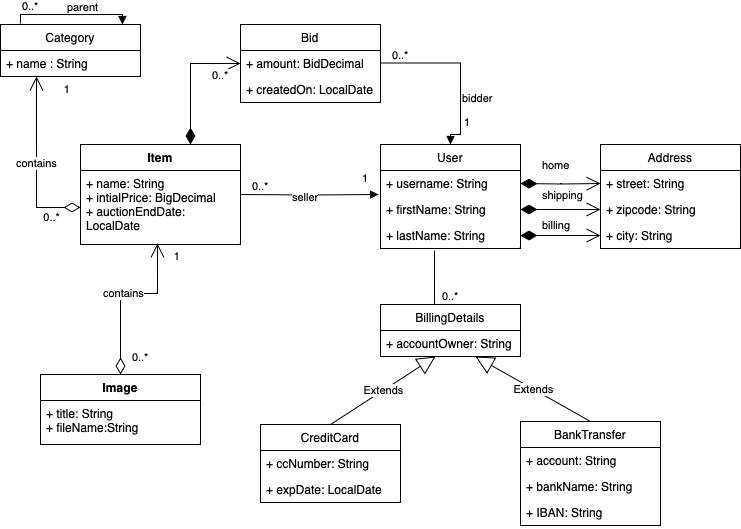

The diagram above was exported from draw.io. Its source (the exported page's mxGraphModel, read from the mxfile embedded in the PNG):
<mxGraphModel dx="838" dy="772" grid="1" gridSize="10" guides="1" tooltips="1" connect="1" arrows="1" fold="1" page="1" pageScale="1" pageWidth="827" pageHeight="1169" math="0" shadow="0">
  <root>
    <mxCell id="0" />
    <mxCell id="1" parent="0" />
    <mxCell id="0EQtGUGRjmK_ME6jKbKC-1" value="Category" style="swimlane;fontStyle=0;childLayout=stackLayout;horizontal=1;startSize=26;fillColor=none;horizontalStack=0;resizeParent=1;resizeParentMax=0;resizeLast=0;collapsible=1;marginBottom=0;whiteSpace=wrap;html=1;" parent="1" vertex="1">
      <mxGeometry x="40" y="40" width="140" height="52" as="geometry" />
    </mxCell>
    <mxCell id="0EQtGUGRjmK_ME6jKbKC-2" value="+ name : String" style="text;strokeColor=none;fillColor=none;align=left;verticalAlign=top;spacingLeft=4;spacingRight=4;overflow=hidden;rotatable=0;points=[[0,0.5],[1,0.5]];portConstraint=eastwest;whiteSpace=wrap;html=1;" parent="0EQtGUGRjmK_ME6jKbKC-1" vertex="1">
      <mxGeometry y="26" width="140" height="26" as="geometry" />
    </mxCell>
    <mxCell id="0EQtGUGRjmK_ME6jKbKC-8" value="Item" style="swimlane;fontStyle=1;align=center;verticalAlign=top;childLayout=stackLayout;horizontal=1;startSize=26;horizontalStack=0;resizeParent=1;resizeParentMax=0;resizeLast=0;collapsible=1;marginBottom=0;whiteSpace=wrap;html=1;" parent="1" vertex="1">
      <mxGeometry x="120" y="160" width="160" height="100" as="geometry" />
    </mxCell>
    <mxCell id="0EQtGUGRjmK_ME6jKbKC-45" value="seller" style="endArrow=block;endFill=1;html=1;edgeStyle=orthogonalEdgeStyle;align=left;verticalAlign=top;rounded=0;entryX=-0.014;entryY=0.923;entryDx=0;entryDy=0;entryPerimeter=0;" parent="0EQtGUGRjmK_ME6jKbKC-8" target="0EQtGUGRjmK_ME6jKbKC-33" edge="1">
      <mxGeometry x="-0.2792" y="10" relative="1" as="geometry">
        <mxPoint x="160" y="50" as="sourcePoint" />
        <mxPoint x="290" y="50" as="targetPoint" />
        <mxPoint as="offset" />
      </mxGeometry>
    </mxCell>
    <mxCell id="0EQtGUGRjmK_ME6jKbKC-46" value="0..*" style="edgeLabel;resizable=0;html=1;align=left;verticalAlign=bottom;" parent="0EQtGUGRjmK_ME6jKbKC-45" connectable="0" vertex="1">
      <mxGeometry x="-1" relative="1" as="geometry">
        <mxPoint x="10" as="offset" />
      </mxGeometry>
    </mxCell>
    <mxCell id="0EQtGUGRjmK_ME6jKbKC-9" value="+ name: String&lt;br&gt;+ intialPrice: BigDecimal&lt;br&gt;+ auctionEndDate: LocalDate" style="text;strokeColor=none;fillColor=none;align=left;verticalAlign=top;spacingLeft=4;spacingRight=4;overflow=hidden;rotatable=0;points=[[0,0.5],[1,0.5]];portConstraint=eastwest;whiteSpace=wrap;html=1;" parent="0EQtGUGRjmK_ME6jKbKC-8" vertex="1">
      <mxGeometry y="26" width="160" height="74" as="geometry" />
    </mxCell>
    <mxCell id="0EQtGUGRjmK_ME6jKbKC-20" value="0..*" style="endArrow=open;html=1;endSize=12;startArrow=diamondThin;startSize=14;startFill=1;edgeStyle=orthogonalEdgeStyle;align=left;verticalAlign=bottom;rounded=0;entryX=0;entryY=0.5;entryDx=0;entryDy=0;" parent="0EQtGUGRjmK_ME6jKbKC-8" target="0EQtGUGRjmK_ME6jKbKC-13" edge="1">
      <mxGeometry x="-0.084" y="-20" relative="1" as="geometry">
        <mxPoint x="110" as="sourcePoint" />
        <mxPoint x="270" as="targetPoint" />
        <Array as="points">
          <mxPoint x="110" y="-81" />
        </Array>
        <mxPoint as="offset" />
      </mxGeometry>
    </mxCell>
    <mxCell id="0EQtGUGRjmK_ME6jKbKC-12" value="Bid" style="swimlane;fontStyle=0;childLayout=stackLayout;horizontal=1;startSize=26;fillColor=none;horizontalStack=0;resizeParent=1;resizeParentMax=0;resizeLast=0;collapsible=1;marginBottom=0;whiteSpace=wrap;html=1;" parent="1" vertex="1">
      <mxGeometry x="280" y="40" width="140" height="78" as="geometry" />
    </mxCell>
    <mxCell id="0EQtGUGRjmK_ME6jKbKC-13" value="+ amount: BidDecimal" style="text;strokeColor=none;fillColor=none;align=left;verticalAlign=top;spacingLeft=4;spacingRight=4;overflow=hidden;rotatable=0;points=[[0,0.5],[1,0.5]];portConstraint=eastwest;whiteSpace=wrap;html=1;" parent="0EQtGUGRjmK_ME6jKbKC-12" vertex="1">
      <mxGeometry y="26" width="140" height="26" as="geometry" />
    </mxCell>
    <mxCell id="0EQtGUGRjmK_ME6jKbKC-14" value="+ createdOn: LocalDate" style="text;strokeColor=none;fillColor=none;align=left;verticalAlign=top;spacingLeft=4;spacingRight=4;overflow=hidden;rotatable=0;points=[[0,0.5],[1,0.5]];portConstraint=eastwest;whiteSpace=wrap;html=1;" parent="0EQtGUGRjmK_ME6jKbKC-12" vertex="1">
      <mxGeometry y="52" width="140" height="26" as="geometry" />
    </mxCell>
    <mxCell id="0EQtGUGRjmK_ME6jKbKC-23" value="contains" style="endArrow=open;html=1;endSize=12;startArrow=diamondThin;startSize=14;startFill=0;edgeStyle=orthogonalEdgeStyle;rounded=0;exitX=0;exitY=0.5;exitDx=0;exitDy=0;entryX=0.257;entryY=1;entryDx=0;entryDy=0;entryPerimeter=0;" parent="1" source="0EQtGUGRjmK_ME6jKbKC-9" target="0EQtGUGRjmK_ME6jKbKC-2" edge="1">
      <mxGeometry relative="1" as="geometry">
        <mxPoint x="240" y="280" as="sourcePoint" />
        <mxPoint x="400" y="280" as="targetPoint" />
      </mxGeometry>
    </mxCell>
    <mxCell id="0EQtGUGRjmK_ME6jKbKC-25" value="1" style="edgeLabel;resizable=0;html=1;align=right;verticalAlign=top;" parent="0EQtGUGRjmK_ME6jKbKC-23" connectable="0" vertex="1">
      <mxGeometry x="1" relative="1" as="geometry">
        <mxPoint x="34" as="offset" />
      </mxGeometry>
    </mxCell>
    <mxCell id="0EQtGUGRjmK_ME6jKbKC-26" value="0..*" style="edgeLabel;resizable=0;html=1;align=right;verticalAlign=top;" parent="1" connectable="0" vertex="1">
      <mxGeometry x="100.00000000023307" y="220.0000015267176" as="geometry" />
    </mxCell>
    <mxCell id="0EQtGUGRjmK_ME6jKbKC-30" value="parent" style="endArrow=block;endFill=1;html=1;edgeStyle=orthogonalEdgeStyle;align=left;verticalAlign=top;rounded=0;entryX=0.871;entryY=0;entryDx=0;entryDy=0;entryPerimeter=0;exitX=0.143;exitY=-0.019;exitDx=0;exitDy=0;exitPerimeter=0;" parent="1" target="0EQtGUGRjmK_ME6jKbKC-1" edge="1" source="0EQtGUGRjmK_ME6jKbKC-1">
      <mxGeometry x="-0.1063" y="20" relative="1" as="geometry">
        <mxPoint x="60" y="30" as="sourcePoint" />
        <mxPoint x="230" y="20" as="targetPoint" />
        <Array as="points">
          <mxPoint x="60" y="30" />
          <mxPoint x="162" y="30" />
        </Array>
        <mxPoint as="offset" />
      </mxGeometry>
    </mxCell>
    <mxCell id="0EQtGUGRjmK_ME6jKbKC-31" value="0..*" style="edgeLabel;resizable=0;html=1;align=left;verticalAlign=bottom;" parent="0EQtGUGRjmK_ME6jKbKC-30" connectable="0" vertex="1">
      <mxGeometry x="-1" relative="1" as="geometry">
        <mxPoint y="-9" as="offset" />
      </mxGeometry>
    </mxCell>
    <mxCell id="0EQtGUGRjmK_ME6jKbKC-32" value="User" style="swimlane;fontStyle=0;childLayout=stackLayout;horizontal=1;startSize=26;fillColor=none;horizontalStack=0;resizeParent=1;resizeParentMax=0;resizeLast=0;collapsible=1;marginBottom=0;whiteSpace=wrap;html=1;" parent="1" vertex="1">
      <mxGeometry x="420" y="160" width="140" height="104" as="geometry" />
    </mxCell>
    <mxCell id="0EQtGUGRjmK_ME6jKbKC-33" value="+ username: String" style="text;strokeColor=none;fillColor=none;align=left;verticalAlign=top;spacingLeft=4;spacingRight=4;overflow=hidden;rotatable=0;points=[[0,0.5],[1,0.5]];portConstraint=eastwest;whiteSpace=wrap;html=1;" parent="0EQtGUGRjmK_ME6jKbKC-32" vertex="1">
      <mxGeometry y="26" width="140" height="26" as="geometry" />
    </mxCell>
    <mxCell id="0EQtGUGRjmK_ME6jKbKC-34" value="+ firstName: String" style="text;strokeColor=none;fillColor=none;align=left;verticalAlign=top;spacingLeft=4;spacingRight=4;overflow=hidden;rotatable=0;points=[[0,0.5],[1,0.5]];portConstraint=eastwest;whiteSpace=wrap;html=1;" parent="0EQtGUGRjmK_ME6jKbKC-32" vertex="1">
      <mxGeometry y="52" width="140" height="26" as="geometry" />
    </mxCell>
    <mxCell id="0EQtGUGRjmK_ME6jKbKC-35" value="+ lastName: String" style="text;strokeColor=none;fillColor=none;align=left;verticalAlign=top;spacingLeft=4;spacingRight=4;overflow=hidden;rotatable=0;points=[[0,0.5],[1,0.5]];portConstraint=eastwest;whiteSpace=wrap;html=1;" parent="0EQtGUGRjmK_ME6jKbKC-32" vertex="1">
      <mxGeometry y="78" width="140" height="26" as="geometry" />
    </mxCell>
    <mxCell id="0EQtGUGRjmK_ME6jKbKC-36" value="Address" style="swimlane;fontStyle=0;childLayout=stackLayout;horizontal=1;startSize=26;fillColor=none;horizontalStack=0;resizeParent=1;resizeParentMax=0;resizeLast=0;collapsible=1;marginBottom=0;whiteSpace=wrap;html=1;" parent="1" vertex="1">
      <mxGeometry x="640" y="160" width="140" height="104" as="geometry" />
    </mxCell>
    <mxCell id="0EQtGUGRjmK_ME6jKbKC-37" value="+ street: String" style="text;strokeColor=none;fillColor=none;align=left;verticalAlign=top;spacingLeft=4;spacingRight=4;overflow=hidden;rotatable=0;points=[[0,0.5],[1,0.5]];portConstraint=eastwest;whiteSpace=wrap;html=1;" parent="0EQtGUGRjmK_ME6jKbKC-36" vertex="1">
      <mxGeometry y="26" width="140" height="26" as="geometry" />
    </mxCell>
    <mxCell id="0EQtGUGRjmK_ME6jKbKC-38" value="+ zipcode: String" style="text;strokeColor=none;fillColor=none;align=left;verticalAlign=top;spacingLeft=4;spacingRight=4;overflow=hidden;rotatable=0;points=[[0,0.5],[1,0.5]];portConstraint=eastwest;whiteSpace=wrap;html=1;" parent="0EQtGUGRjmK_ME6jKbKC-36" vertex="1">
      <mxGeometry y="52" width="140" height="26" as="geometry" />
    </mxCell>
    <mxCell id="0EQtGUGRjmK_ME6jKbKC-39" value="+ city: String" style="text;strokeColor=none;fillColor=none;align=left;verticalAlign=top;spacingLeft=4;spacingRight=4;overflow=hidden;rotatable=0;points=[[0,0.5],[1,0.5]];portConstraint=eastwest;whiteSpace=wrap;html=1;" parent="0EQtGUGRjmK_ME6jKbKC-36" vertex="1">
      <mxGeometry y="78" width="140" height="26" as="geometry" />
    </mxCell>
    <mxCell id="0EQtGUGRjmK_ME6jKbKC-40" value="home" style="endArrow=open;html=1;endSize=12;startArrow=diamondThin;startSize=14;startFill=1;edgeStyle=orthogonalEdgeStyle;align=left;verticalAlign=bottom;rounded=0;entryX=0;entryY=0.5;entryDx=0;entryDy=0;" parent="1" target="0EQtGUGRjmK_ME6jKbKC-37" edge="1">
      <mxGeometry x="-0.5" y="9" relative="1" as="geometry">
        <mxPoint x="560" y="199" as="sourcePoint" />
        <mxPoint x="720" y="200" as="targetPoint" />
        <mxPoint as="offset" />
      </mxGeometry>
    </mxCell>
    <mxCell id="0EQtGUGRjmK_ME6jKbKC-43" value="shipping" style="endArrow=open;html=1;endSize=12;startArrow=diamondThin;startSize=14;startFill=1;edgeStyle=orthogonalEdgeStyle;align=left;verticalAlign=bottom;rounded=0;entryX=0;entryY=0.5;entryDx=0;entryDy=0;exitX=1;exitY=0.5;exitDx=0;exitDy=0;" parent="1" source="0EQtGUGRjmK_ME6jKbKC-34" target="0EQtGUGRjmK_ME6jKbKC-38" edge="1">
      <mxGeometry x="-0.5" y="5" relative="1" as="geometry">
        <mxPoint x="580" y="219" as="sourcePoint" />
        <mxPoint x="660" y="219" as="targetPoint" />
        <mxPoint as="offset" />
      </mxGeometry>
    </mxCell>
    <mxCell id="0EQtGUGRjmK_ME6jKbKC-44" value="billing" style="endArrow=open;html=1;endSize=12;startArrow=diamondThin;startSize=14;startFill=1;edgeStyle=orthogonalEdgeStyle;align=left;verticalAlign=bottom;rounded=0;entryX=0;entryY=0.5;entryDx=0;entryDy=0;exitX=1;exitY=0.5;exitDx=0;exitDy=0;" parent="1" source="0EQtGUGRjmK_ME6jKbKC-35" target="0EQtGUGRjmK_ME6jKbKC-39" edge="1">
      <mxGeometry x="-0.5" y="1" relative="1" as="geometry">
        <mxPoint x="590" y="229" as="sourcePoint" />
        <mxPoint x="670" y="229" as="targetPoint" />
        <mxPoint as="offset" />
        <Array as="points" />
      </mxGeometry>
    </mxCell>
    <mxCell id="0EQtGUGRjmK_ME6jKbKC-47" value="bidder" style="endArrow=block;endFill=1;html=1;edgeStyle=orthogonalEdgeStyle;align=left;verticalAlign=top;rounded=0;entryX=0.5;entryY=0;entryDx=0;entryDy=0;" parent="1" target="0EQtGUGRjmK_ME6jKbKC-32" edge="1">
      <mxGeometry x="0.1837" relative="1" as="geometry">
        <mxPoint x="420" y="78.5" as="sourcePoint" />
        <mxPoint x="580" y="78.5" as="targetPoint" />
        <Array as="points">
          <mxPoint x="500" y="79" />
          <mxPoint x="500" y="150" />
          <mxPoint x="490" y="150" />
        </Array>
        <mxPoint as="offset" />
      </mxGeometry>
    </mxCell>
    <mxCell id="0EQtGUGRjmK_ME6jKbKC-48" value="0..*" style="edgeLabel;resizable=0;html=1;align=left;verticalAlign=bottom;" parent="0EQtGUGRjmK_ME6jKbKC-47" connectable="0" vertex="1">
      <mxGeometry x="-1" relative="1" as="geometry">
        <mxPoint x="10" as="offset" />
      </mxGeometry>
    </mxCell>
    <mxCell id="0EQtGUGRjmK_ME6jKbKC-49" value="BillingDetails" style="swimlane;fontStyle=0;childLayout=stackLayout;horizontal=1;startSize=26;fillColor=none;horizontalStack=0;resizeParent=1;resizeParentMax=0;resizeLast=0;collapsible=1;marginBottom=0;whiteSpace=wrap;html=1;" parent="1" vertex="1">
      <mxGeometry x="420" y="320" width="140" height="52" as="geometry" />
    </mxCell>
    <mxCell id="0EQtGUGRjmK_ME6jKbKC-50" value="+ accountOwner: String" style="text;strokeColor=none;fillColor=none;align=left;verticalAlign=top;spacingLeft=4;spacingRight=4;overflow=hidden;rotatable=0;points=[[0,0.5],[1,0.5]];portConstraint=eastwest;whiteSpace=wrap;html=1;" parent="0EQtGUGRjmK_ME6jKbKC-49" vertex="1">
      <mxGeometry y="26" width="140" height="26" as="geometry" />
    </mxCell>
    <mxCell id="0EQtGUGRjmK_ME6jKbKC-53" value="CreditCard" style="swimlane;fontStyle=0;childLayout=stackLayout;horizontal=1;startSize=26;fillColor=none;horizontalStack=0;resizeParent=1;resizeParentMax=0;resizeLast=0;collapsible=1;marginBottom=0;whiteSpace=wrap;html=1;" parent="1" vertex="1">
      <mxGeometry x="300" y="440" width="140" height="78" as="geometry" />
    </mxCell>
    <mxCell id="0EQtGUGRjmK_ME6jKbKC-54" value="+ ccNumber: String" style="text;strokeColor=none;fillColor=none;align=left;verticalAlign=top;spacingLeft=4;spacingRight=4;overflow=hidden;rotatable=0;points=[[0,0.5],[1,0.5]];portConstraint=eastwest;whiteSpace=wrap;html=1;" parent="0EQtGUGRjmK_ME6jKbKC-53" vertex="1">
      <mxGeometry y="26" width="140" height="26" as="geometry" />
    </mxCell>
    <mxCell id="0EQtGUGRjmK_ME6jKbKC-55" value="+ expDate: LocalDate" style="text;strokeColor=none;fillColor=none;align=left;verticalAlign=top;spacingLeft=4;spacingRight=4;overflow=hidden;rotatable=0;points=[[0,0.5],[1,0.5]];portConstraint=eastwest;whiteSpace=wrap;html=1;" parent="0EQtGUGRjmK_ME6jKbKC-53" vertex="1">
      <mxGeometry y="52" width="140" height="26" as="geometry" />
    </mxCell>
    <mxCell id="0EQtGUGRjmK_ME6jKbKC-57" value="BankTransfer" style="swimlane;fontStyle=0;childLayout=stackLayout;horizontal=1;startSize=26;fillColor=none;horizontalStack=0;resizeParent=1;resizeParentMax=0;resizeLast=0;collapsible=1;marginBottom=0;whiteSpace=wrap;html=1;" parent="1" vertex="1">
      <mxGeometry x="560" y="437" width="140" height="104" as="geometry" />
    </mxCell>
    <mxCell id="0EQtGUGRjmK_ME6jKbKC-58" value="+ account: String" style="text;strokeColor=none;fillColor=none;align=left;verticalAlign=top;spacingLeft=4;spacingRight=4;overflow=hidden;rotatable=0;points=[[0,0.5],[1,0.5]];portConstraint=eastwest;whiteSpace=wrap;html=1;" parent="0EQtGUGRjmK_ME6jKbKC-57" vertex="1">
      <mxGeometry y="26" width="140" height="26" as="geometry" />
    </mxCell>
    <mxCell id="0EQtGUGRjmK_ME6jKbKC-59" value="+ bankName: String" style="text;strokeColor=none;fillColor=none;align=left;verticalAlign=top;spacingLeft=4;spacingRight=4;overflow=hidden;rotatable=0;points=[[0,0.5],[1,0.5]];portConstraint=eastwest;whiteSpace=wrap;html=1;" parent="0EQtGUGRjmK_ME6jKbKC-57" vertex="1">
      <mxGeometry y="52" width="140" height="26" as="geometry" />
    </mxCell>
    <mxCell id="0EQtGUGRjmK_ME6jKbKC-60" value="+ IBAN: String" style="text;strokeColor=none;fillColor=none;align=left;verticalAlign=top;spacingLeft=4;spacingRight=4;overflow=hidden;rotatable=0;points=[[0,0.5],[1,0.5]];portConstraint=eastwest;whiteSpace=wrap;html=1;" parent="0EQtGUGRjmK_ME6jKbKC-57" vertex="1">
      <mxGeometry y="78" width="140" height="26" as="geometry" />
    </mxCell>
    <mxCell id="0EQtGUGRjmK_ME6jKbKC-61" value="Extends" style="endArrow=block;endSize=16;endFill=0;html=1;rounded=0;exitX=0.5;exitY=0;exitDx=0;exitDy=0;entryX=0.393;entryY=1;entryDx=0;entryDy=0;entryPerimeter=0;" parent="1" source="0EQtGUGRjmK_ME6jKbKC-53" target="0EQtGUGRjmK_ME6jKbKC-50" edge="1">
      <mxGeometry width="160" relative="1" as="geometry">
        <mxPoint x="410" y="410" as="sourcePoint" />
        <mxPoint x="570" y="410" as="targetPoint" />
      </mxGeometry>
    </mxCell>
    <mxCell id="0EQtGUGRjmK_ME6jKbKC-62" value="Extends" style="endArrow=block;endSize=16;endFill=0;html=1;rounded=0;exitX=0.5;exitY=0;exitDx=0;exitDy=0;entryX=0.393;entryY=1;entryDx=0;entryDy=0;entryPerimeter=0;" parent="1" source="0EQtGUGRjmK_ME6jKbKC-57" edge="1">
      <mxGeometry width="160" relative="1" as="geometry">
        <mxPoint x="410" y="440" as="sourcePoint" />
        <mxPoint x="515" y="372" as="targetPoint" />
      </mxGeometry>
    </mxCell>
    <mxCell id="0EQtGUGRjmK_ME6jKbKC-69" value="" style="endArrow=none;html=1;edgeStyle=orthogonalEdgeStyle;rounded=0;exitX=0.5;exitY=0;exitDx=0;exitDy=0;entryX=0.386;entryY=1.077;entryDx=0;entryDy=0;entryPerimeter=0;" parent="1" source="0EQtGUGRjmK_ME6jKbKC-49" target="0EQtGUGRjmK_ME6jKbKC-35" edge="1">
      <mxGeometry relative="1" as="geometry">
        <mxPoint x="310" y="260" as="sourcePoint" />
        <mxPoint x="480" y="270" as="targetPoint" />
        <Array as="points">
          <mxPoint x="474" y="320" />
        </Array>
      </mxGeometry>
    </mxCell>
    <mxCell id="0EQtGUGRjmK_ME6jKbKC-70" value="0..*" style="edgeLabel;resizable=0;html=1;align=left;verticalAlign=bottom;" parent="0EQtGUGRjmK_ME6jKbKC-69" connectable="0" vertex="1">
      <mxGeometry x="-1" relative="1" as="geometry">
        <mxPoint x="-10" as="offset" />
      </mxGeometry>
    </mxCell>
    <mxCell id="1hHdz6hTK0rUtfvHUIR6-1" value="Image" style="swimlane;fontStyle=1;align=center;verticalAlign=top;childLayout=stackLayout;horizontal=1;startSize=26;horizontalStack=0;resizeParent=1;resizeParentMax=0;resizeLast=0;collapsible=1;marginBottom=0;whiteSpace=wrap;html=1;" vertex="1" parent="1">
      <mxGeometry x="80" y="390" width="160" height="70" as="geometry" />
    </mxCell>
    <mxCell id="1hHdz6hTK0rUtfvHUIR6-7" value="contains" style="endArrow=open;html=1;endSize=12;startArrow=diamondThin;startSize=14;startFill=0;edgeStyle=orthogonalEdgeStyle;rounded=0;entryX=0.481;entryY=0.986;entryDx=0;entryDy=0;entryPerimeter=0;" edge="1" parent="1hHdz6hTK0rUtfvHUIR6-1" target="0EQtGUGRjmK_ME6jKbKC-9">
      <mxGeometry relative="1" as="geometry">
        <mxPoint x="80" as="sourcePoint" />
        <mxPoint x="240" as="targetPoint" />
        <Array as="points">
          <mxPoint x="80" y="-81" />
        </Array>
      </mxGeometry>
    </mxCell>
    <mxCell id="1hHdz6hTK0rUtfvHUIR6-8" value="0..*" style="edgeLabel;resizable=0;html=1;align=left;verticalAlign=top;" connectable="0" vertex="1" parent="1hHdz6hTK0rUtfvHUIR6-7">
      <mxGeometry x="-1" relative="1" as="geometry">
        <mxPoint x="10" y="-30" as="offset" />
      </mxGeometry>
    </mxCell>
    <mxCell id="1hHdz6hTK0rUtfvHUIR6-9" value="1" style="edgeLabel;resizable=0;html=1;align=right;verticalAlign=top;" connectable="0" vertex="1" parent="1hHdz6hTK0rUtfvHUIR6-7">
      <mxGeometry x="1" relative="1" as="geometry">
        <mxPoint x="23" as="offset" />
      </mxGeometry>
    </mxCell>
    <mxCell id="1hHdz6hTK0rUtfvHUIR6-4" value="+ title: String&lt;br&gt;+ fileName:String" style="text;strokeColor=none;fillColor=none;align=left;verticalAlign=top;spacingLeft=4;spacingRight=4;overflow=hidden;rotatable=0;points=[[0,0.5],[1,0.5]];portConstraint=eastwest;whiteSpace=wrap;html=1;" vertex="1" parent="1hHdz6hTK0rUtfvHUIR6-1">
      <mxGeometry y="26" width="160" height="44" as="geometry" />
    </mxCell>
    <mxCell id="1hHdz6hTK0rUtfvHUIR6-10" value="1" style="edgeLabel;resizable=0;html=1;align=left;verticalAlign=bottom;" connectable="0" vertex="1" parent="1">
      <mxGeometry x="440" y="88.5" as="geometry">
        <mxPoint x="62" y="57" as="offset" />
      </mxGeometry>
    </mxCell>
    <mxCell id="1hHdz6hTK0rUtfvHUIR6-11" value="&lt;span style=&quot;caret-color: rgb(0, 0, 0); color: rgb(0, 0, 0); font-family: Helvetica; font-size: 11px; font-style: normal; font-variant-caps: normal; font-weight: 400; letter-spacing: normal; text-align: left; text-indent: 0px; text-transform: none; word-spacing: 0px; -webkit-text-stroke-width: 0px; background-color: rgb(255, 255, 255); text-decoration: none; float: none; display: inline !important;&quot;&gt;1&lt;/span&gt;" style="text;whiteSpace=wrap;html=1;" vertex="1" parent="1">
      <mxGeometry x="400" y="180" width="40" height="40" as="geometry" />
    </mxCell>
  </root>
</mxGraphModel>